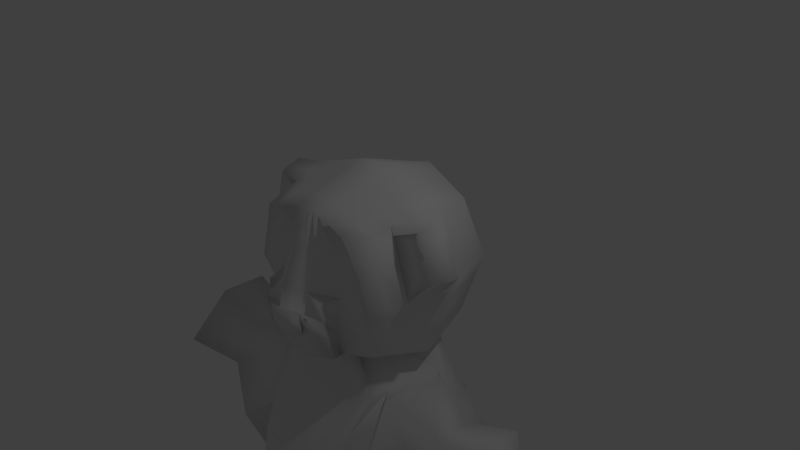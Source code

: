 # Source: detective_panda.blend  (saved by Blender 2.77.0; exported with 4.5.12 LTS)
import bpy
from mathutils import Matrix  # noqa: F401  (used for matrix-valued properties, if any)

bpy.ops.wm.read_factory_settings(use_empty=True)
scene = bpy.context.scene
scene.name = 'Scene'

# ---- collections
col_collection_1 = bpy.data.collections.new('Collection 1'); scene.collection.children.link(col_collection_1)

# ---- materials (node trees are filled in below, after node groups)
mat_material = bpy.data.materials.new('Material')
mat_material.alpha_threshold = 0.0
mat_material.use_transparent_shadow = False
mat_material.roughness = 0.5
mat_material.line_color = (0.0, 0.0, 0.0, 1.0)

# ---- material node trees

# ---- world
world_world = bpy.data.worlds.new('World'); scene.world = world_world
world_world.color = (0.05088, 0.05088, 0.05088)
world_world.use_sun_shadow = False
world_world.sun_shadow_jitter_overblur = 0.0
world_world.cycles.sampling_method = 'MANUAL'

# ---- cameras
cam_camera = bpy.data.cameras.new('Camera')
cam_camera.clip_end = 100.0
cam_camera.lens = 35.0
cam_camera.sensor_width = 32.0
cam_camera.sensor_height = 18.0
cam_camera.ortho_scale = 7.314
cam_camera.dof.focus_distance = 0.0
cam_camera.dof.aperture_fstop = 128.0

# ---- lights
light_lamp = bpy.data.lights.new('Lamp', 'POINT')
light_lamp.transmission_factor = 0.0
light_lamp.cutoff_distance = 30.0
light_lamp.energy = 100.0
light_lamp.shadow_buffer_clip_start = 1.001
light_lamp.shadow_soft_size = 0.1
light_lamp.shadow_maximum_resolution = 0.006
light_lamp.use_absolute_resolution = True

# ---- meshes
me_cube = bpy.data.meshes.new('Cube')
me_cube.from_pydata([(0.7827, 0.8371, -0.8371), (0.7827, -0.7827, -0.8371), (1.345, -0.09597, 0.981), (1.566, -0.09597, 0.3162), (0.7827, 0.8371, 0.7827), (0.7771, -1.0, 0.7943), (1.456, -0.4284, 0.3162), (1.271, -0.4284, 0.9126), (1.0, 1.0, 0.0), (1.0, -1.0, 0.0), (0.0, -0.8569, -1.458), (0.0, -0.5, 1.129), (1.0, -5.96e-08, -1.0), (1.166, -0.5, 0.0), (1.0, -5.364e-07, 1.0), (0.8886, -0.5, 0.8971), (0.8914, -0.3914, -0.9185), (1.333, -3.906e-07, 0.0), (1.788e-07, 1.0, -1.0), (0.0, -1.032, -0.8888), (2.384e-07, 1.0, 1.0), (0.0, -1.0, 0.9631), (3.276e-07, 1.333, 0.0), (-1.936e-07, -1.441, 0.09578), (0.0, -2.267e-07, 1.296), (0.6343, -1.411, -3.856), (1.156, -0.4409, 0.779), (0.9071, -0.4874, 0.769), (1.088, -0.4874, 0.1862), (1.276, -0.4409, 0.3916), (0.4443, -0.5, 1.032), (0.4457, -0.4457, -1.042), (0.5, -3.841e-07, 1.166), (0.3914, 0.9185, -0.9185), (0.3914, -0.8914, -0.9185), (0.3914, 0.9185, 0.8914), (0.3886, -1.0, 0.8971), (0.5, 1.166, 0.0), (0.5473, -1.01, 9.283e-08), (0.5, 5.293e-08, -1.166), (0.8914, 0.9185, -0.4185), (0.8914, -0.8914, -0.4185), (1.029, -0.4457, -0.4593), (1.166, -2.251e-07, -0.5), (0.0, 1.166, -0.5), (0.4457, 1.042, -0.4593), (0.4457, -1.029, -0.4593), (0.6222, -1.217, -0.7234), (0.0, -1.341, -0.778), (0.4587, -1.297, -0.008909), (0.0, -1.445, -0.5007), (0.5999, -1.254, -0.4491), (0.8595, -0.8449, -1.391), (0.1957, 0.9593, -0.9593), (0.1957, -0.9457, -0.9593), (0.1957, 0.9593, 0.9457), (0.1943, -1.0, 0.9486), (0.25, 1.249, 0.0), (0.2433, -1.27, 0.07041), (0.8892, 0.2612, -1.403), (0.2221, -0.5, 1.099), (0.25, -3.079e-07, 1.249), (0.2228, 1.104, -0.4796), (0.2071, -1.26, -0.8691), (0.0, -1.568, -0.1241), (0.2193, -1.349, -0.4796), (0.9456, 0.9592, -0.2094), (0.9456, -0.9456, -0.2094), (0.0, 1.249, -0.2502), (0.4728, 1.104, -0.2298), (1.098, -0.4728, -0.2298), (1.249, -3.077e-07, -0.2502), (0.4964, -1.057, -0.2298), (0.0, -1.497, -0.1549), (0.5294, -1.275, -0.2292), (0.2279, -1.394, -0.1697), (0.2364, 1.177, -0.24), (0.0, -1.516, -0.47), (0.3027, -1.421, -0.4489), (0.3113, -1.465, -0.1389), (1.216, -0.4409, 0.5853), (0.8914, 0.9185, 0.3914), (0.8886, -1.0, 0.3971), (1.456, -0.09597, 0.6486), (1.363, -0.4284, 0.6144), (1.027, -0.5, 0.4486), (1.166, -4.635e-07, 0.5), (0.0, 1.166, 0.5), (0.0, -1.22, 0.5479), (0.9973, -0.4874, 0.4776), (0.4679, -0.9678, 0.4486), (0.4457, 1.042, 0.4457), (0.2188, -1.098, 0.5095), (0.2228, 1.104, 0.4728), (0.6664, -0.5, 0.9644), (0.75, -4.603e-07, 1.083), (0.6685, -0.4185, -0.9805), (0.5871, 0.8778, -0.8778), (0.5871, -0.8371, -0.8778), (0.5871, 0.8778, 0.8371), (0.5828, -1.0, 0.8457), (0.75, 1.083, 0.0), (0.7736, -1.005, 4.642e-08), (0.75, -3.335e-09, -1.083), (0.6685, -0.9601, -0.4389), (0.6685, 0.9805, -0.4389), (0.7092, 1.032, -0.2196), (0.721, -1.001, -0.2196), (0.6685, 0.9805, 0.4185), (0.6782, -0.9839, 0.4229), (0.686, -0.9977, 0.1217), (0.5861, -0.9999, 0.1217), (0.5511, -0.9813, 0.3196), (0.6439, -0.9884, 0.3083), (0.8371, -0.5871, -0.8778), (0.8328, -0.75, 0.8457), (1.083, -0.75, 0.0), (0.0, -0.7659, -1.028), (0.0, -0.75, 1.046), (0.4185, -0.6685, -0.9805), (0.4164, -0.75, 0.9644), (0.9601, -0.6685, -0.4389), (0.2093, -0.7093, -1.032), (0.2082, -0.75, 1.024), (1.022, -0.7092, -0.2196), (0.958, -0.75, 0.4229), (0.6246, -0.75, 0.9051), (0.6278, -0.6278, -0.9291), (0.9259, 0.2854, -0.9444), (0.9259, 0.2854, 0.9259), (1.219, 0.341, 0.0), (0.0, 0.6917, -1.219), (0.0, 0.341, 1.182), (0.463, 0.3132, 1.073), (0.463, 0.3132, -1.082), (1.073, 0.3132, -0.4722), (0.2315, 0.3271, 1.146), (0.4462, 0.6741, -1.151), (1.146, 0.3271, -0.2363), (1.073, 0.3132, 0.463), (0.6944, 0.2993, -1.013), (0.6944, 0.2993, 0.9992), (0.6343, -1.411, -2.271), (0.0, -1.558, -2.338), (1.311, 0.1597, -2.386), (1.11, -0.8449, -4.869), (0.0, 0.7886, -2.202), (1.107, 0.6994, -2.133), (0.0, -1.558, -3.923), (1.311, 0.1597, -3.971), (0.0, 0.7886, -3.787), (1.107, 0.6994, -3.718), (1.139, 0.2612, -4.882), (0.9898, 0.6741, -4.616), (1.308, -0.2622, 0.9468), (1.511, -0.2622, 0.3162), (0.0, -0.25, 1.213), (1.249, -0.25, 0.0), (0.9443, -0.25, 0.9486), (0.9457, -0.1957, -0.9593), (0.4728, -0.2228, -1.104), (0.4721, -0.25, 1.099), (1.098, -0.2228, -0.4796), (0.8743, -0.2918, -1.397), (0.2361, -0.25, 1.174), (1.173, -0.2364, -0.24), (1.41, -0.2622, 0.6315), (0.7082, -0.25, 1.024), (0.7093, -0.2093, -1.032), (1.42, -1.29, -2.671), (1.276, -0.7776, -3.913), (1.124, -0.2918, -4.876), (0.5261, -0.8509, -1.424), (0.09784, 0.9796, -0.9796), (0.09784, -0.9887, -0.924), (0.09784, 0.9796, 0.9728), (0.09714, -1.0, 0.9743), (0.125, 1.291, 0.0), (0.1216, -1.355, 0.08309), (0.4135, -1.485, -3.889), (0.1114, 1.135, -0.4898), (0.1035, -1.3, -0.8235), (0.1096, -1.397, -0.4902), (0.1111, -0.5, 1.133), (0.125, -2.698e-07, 1.291), (0.1513, -1.468, -0.4594), (0.114, -1.445, -0.1623), (0.1182, 1.213, -0.2451), (0.1557, -1.517, -0.1315), (0.1094, -1.159, 0.5287), (0.1114, 1.135, 0.4864), (0.1046, -0.7376, -1.03), (0.1041, -0.75, 1.053), (0.1157, 0.334, 1.183), (0.07404, 0.6829, -1.185), (0.4135, -1.485, -2.305), (0.5043, -0.8509, -4.903), (0.6596, 0.7129, -2.167), (0.6394, 0.7129, -3.789), (0.8128, 0.2753, -4.909), (0.5711, 0.6829, -4.687), (0.8054, -0.2878, -4.899), (0.118, -0.25, 1.212), (0.3594, -0.8539, -1.441), (0.7469, -1.128, -1.831), (0.3031, -1.522, -3.906), (0.8818, -0.01532, -1.4), (0.0, -1.208, -1.898), (0.6677, 0.4677, -1.277), (0.01068, 0.6873, -1.202), (0.3031, -1.522, -2.321), (0.6433, -1.592, -3.13), (0.0, -1.794, -3.152), (1.464, -0.09755, -2.744), (1.209, 0.4296, -2.26), (0.4262, 0.7508, -2.185), (1.1, 0.2105, -1.895), (0.7766, 0.6867, -1.642), (0.0, 0.7402, -1.71), (1.018, -1.18, -4.358), (1.391, 0.2335, -4.425), (1.294, -0.3089, -3.942), (1.049, 0.7362, -4.158), (1.209, 0.4296, -3.844), (0.4161, 0.7508, -3.788), (1.517, 0.354, -3.223), (1.236, 1.096, -2.875), (0.0, 1.219, -2.969), (1.132, -0.01532, -4.879), (1.211, 0.4677, -4.742), (0.8669, -0.5683, -1.394), (0.9553, -1.095, -2.3), (0.9553, -1.095, -3.885), (1.117, -0.5683, -4.873), (1.469, -0.9356, -3.143), (1.364, -0.5532, -4.391), (0.9086, -0.6719, -1.486), (0.6928, -0.8479, -1.407), (0.5239, -1.448, -3.873), (0.3828, 0.6785, -1.168), (0.5239, -1.448, -2.288), (0.8069, -0.8479, -4.886), (0.8833, 0.7061, -2.15), (0.8733, 0.7061, -3.753), (1.123, 0.2683, -4.889), (0.7805, 0.6785, -4.652), (1.112, -0.2898, -4.881), (0.8091, -0.006215, -4.904), (0.5813, 0.748, -4.233), (0.5818, -1.222, -4.393), (0.6919, 0.4791, -4.798), (0.8016, -0.5693, -4.894), (0.6063, 1.115, -2.947), (0.4895, 0.6979, -1.676), (0.3395, -1.693, -3.176), (0.4698, -1.168, -1.864), (0.6083, -1.148, -1.848), (0.4914, -1.642, -3.153), (0.3411, 0.719, -1.693), (0.2921, 1.167, -2.958), (1.106, -0.5688, -4.877), (0.9516, 0.4734, -4.77), (0.7998, -1.201, -4.375), (1.117, -0.01077, -4.885), (0.9403, 0.2759, -1.527), (1.378, -0.1598, -4.408), (1.493, -0.2908, -3.183), (0.8153, 0.7421, -4.196), (0.9211, 1.106, -2.911), (1.085, -1.156, -3.17), (1.22, 0.4849, -4.291), (1.191, -0.8664, -4.374), (0.9384, 0.4486, -1.768), (0.6331, 0.6923, -1.659), (1.753, -0.6354, -1.596), (1.376, 0.7252, -3.049), (0.3313, -1.188, -1.881), (0.9111, -0.8314, -1.847), (2.517, -0.749, -1.295), (2.881, -1.189, -2.138), (2.912, -0.3403, -2.19), (2.539, -0.07453, -1.324), (0.5701, 1.076, -4.039), (0.0, 1.134, -4.051), (0.0, 1.583, -2.715), (0.3241, 1.5, -2.696), (1.77, -0.121, -1.618), (2.03, -0.9707, -2.239), (2.054, -0.3237, -2.279)], [], [(13, 6, 29, 28), (84, 7, 26, 80), (125, 115, 5, 82), (7, 15, 27, 26), (89, 28, 29, 80), (86, 14, 2, 83), (158, 15, 7, 154), (157, 17, 3, 155), (166, 154, 7, 84), (124, 116, 9, 67), (138, 130, 17, 71), (85, 13, 28, 89), (165, 157, 13, 70), (139, 129, 14, 86), (202, 156, 11, 183), (277, 204, 142, 231), (276, 207, 143, 210), (193, 132, 24, 184), (190, 177, 22, 87), (180, 173, 18, 44), (189, 176, 21, 88), (192, 118, 21, 176), (191, 174, 19, 117), (127, 98, 34, 119), (126, 120, 36, 100), (109, 100, 36, 90), (105, 97, 33, 45), (108, 101, 37, 91), (107, 102, 38, 72), (141, 133, 32, 95), (140, 103, 39, 134), (168, 96, 31, 160), (167, 161, 30, 94), (98, 104, 46, 34), (106, 105, 45, 69), (187, 180, 44, 68), (72, 38, 49, 74), (159, 162, 42, 16), (128, 135, 43, 12), (114, 121, 41, 1), (186, 178, 23, 73), (181, 182, 50, 48), (34, 46, 51, 47), (54, 34, 47, 63), (174, 54, 63, 181), (47, 51, 65, 63), (74, 49, 58, 75), (69, 45, 62, 76), (119, 34, 54, 122), (120, 123, 56, 36), (90, 36, 56, 92), (45, 33, 53, 62), (91, 37, 57, 93), (133, 136, 61, 32), (134, 39, 59, 208, 137), (160, 31, 52, 230, 163), (161, 164, 60, 30), (37, 69, 76, 57), (51, 74, 75, 65), (65, 75, 79, 78), (46, 72, 74, 51), (177, 187, 68, 22), (101, 106, 69, 37), (104, 107, 72, 46), (162, 165, 70, 42), (135, 138, 71, 43), (121, 124, 67, 41), (49, 38, 58), (185, 188, 64, 77), (182, 65, 78, 185), (186, 73, 64, 188), (35, 91, 93, 55), (38, 90, 92, 58), (99, 108, 91, 35), (90, 38, 111, 112), (178, 189, 88, 23), (175, 190, 87, 20), (130, 139, 86, 17), (15, 85, 89, 27), (155, 166, 84, 6), (17, 86, 83, 3), (27, 89, 80, 26), (116, 125, 82, 9), (6, 84, 80, 29), (9, 82, 109, 102), (4, 81, 108, 99), (41, 67, 107, 104), (8, 66, 106, 101), (66, 40, 105, 106), (1, 41, 104, 98), (158, 167, 94, 15), (159, 16, 96, 168), (128, 12, 103, 140), (129, 141, 95, 14), (67, 9, 102, 107), (81, 8, 101, 108), (40, 0, 97, 105), (82, 5, 100, 109), (115, 126, 100, 5), (114, 1, 98, 127), (110, 113, 112, 111), (38, 102, 110, 111), (102, 109, 113, 110), (109, 90, 112, 113), (16, 114, 127, 96), (15, 94, 126, 115), (13, 85, 125, 116), (42, 70, 124, 121), (30, 60, 123, 120), (31, 119, 122, 52), (16, 42, 121, 114), (94, 30, 120, 126), (96, 127, 119, 31), (172, 191, 117, 10, 203), (183, 11, 118, 192), (70, 13, 116, 124), (85, 15, 115, 125), (4, 99, 141, 129), (0, 128, 140, 97), (8, 81, 139, 130), (40, 66, 138, 135), (33, 134, 137, 53), (35, 55, 136, 133), (0, 40, 135, 128), (97, 140, 134, 33), (99, 35, 133, 141), (175, 20, 132, 193), (173, 194, 209, 131, 18), (81, 4, 129, 139), (66, 8, 130, 138), (275, 225, 149, 223), (264, 236, 274, 286), (273, 217, 147, 242), (272, 216, 144, 214), (271, 219, 145, 233), (270, 220, 152, 229), (269, 211, 25, 232), (268, 226, 151, 243), (267, 222, 153, 245), (266, 234, 170, 221), (265, 235, 171, 228), (12, 159, 168, 103), (14, 95, 167, 158), (3, 83, 166, 155), (43, 71, 165, 162), (32, 61, 164, 161), (39, 160, 163, 206, 59), (12, 43, 162, 159), (95, 32, 161, 167), (103, 168, 160, 39), (286, 274, 278, 281), (184, 24, 156, 202), (71, 17, 157, 165), (83, 2, 154, 166), (13, 157, 155, 6), (14, 158, 154, 2), (61, 184, 202, 164), (263, 246, 201, 247), (262, 249, 196, 241), (261, 244, 199, 250), (260, 241, 196, 251), (259, 252, 198, 224), (258, 253, 197, 215), (257, 254, 179, 238), (53, 137, 239, 194, 173), (55, 175, 193, 136), (60, 183, 192, 123), (52, 122, 191, 172, 237), (55, 93, 190, 175), (58, 92, 189, 178), (75, 186, 188, 79), (50, 182, 185, 77), (78, 79, 188, 185), (57, 76, 187, 177), (19, 174, 181, 48), (63, 65, 182, 181), (75, 58, 178, 186), (76, 62, 180, 187), (122, 54, 174, 191), (123, 192, 176, 56), (92, 56, 176, 189), (62, 53, 173, 180), (93, 57, 177, 190), (136, 193, 184, 61), (256, 255, 195, 240), (164, 202, 183, 60), (204, 256, 240, 142), (52, 237, 256, 204), (237, 172, 255, 256), (211, 257, 238, 25), (142, 240, 257, 211), (240, 195, 254, 257), (218, 258, 215, 146), (131, 209, 258, 218), (209, 194, 253, 258), (224, 150, 283, 282), (146, 215, 259, 227), (215, 197, 252, 259), (246, 260, 251, 201), (171, 233, 260, 246), (233, 145, 241, 260), (245, 261, 250, 200), (153, 229, 261, 245), (229, 152, 244, 261), (219, 262, 241, 145), (25, 238, 262, 219), (238, 179, 249, 262), (244, 263, 247, 199), (152, 228, 263, 244), (228, 171, 246, 263), (216, 264, 213, 144), (59, 206, 264, 216), (206, 163, 236, 264), (220, 265, 228, 152), (149, 221, 265, 220), (221, 170, 235, 265), (225, 266, 221, 149), (144, 213, 266, 225), (213, 169, 234, 266), (248, 267, 245, 200), (198, 243, 267, 248), (243, 151, 222, 267), (252, 268, 243, 198), (197, 242, 268, 252), (242, 147, 226, 268), (234, 269, 232, 170), (169, 231, 269, 234), (231, 142, 211, 269), (222, 270, 229, 153), (151, 223, 270, 222), (223, 149, 220, 270), (235, 271, 233, 171), (170, 232, 271, 235), (232, 25, 219, 271), (217, 272, 214, 147), (137, 208, 272, 217), (208, 59, 216, 272), (253, 273, 242, 197), (194, 239, 273, 253), (239, 137, 217, 273), (236, 169, 287, 274), (213, 264, 286, 288), (169, 213, 288, 287), (226, 275, 223, 151), (147, 214, 275, 226), (214, 144, 225, 275), (255, 276, 210, 195), (172, 203, 276, 255), (203, 10, 207, 276), (236, 277, 231, 169), (163, 230, 277, 236), (230, 52, 204, 277), (281, 278, 279, 280), (274, 287, 279, 278), (287, 288, 280, 279), (288, 286, 281, 280), (284, 285, 282, 283), (227, 259, 285, 284), (259, 224, 282, 285), (205, 179, 254, 212, 148), (210, 143, 212, 254), (210, 254, 195), (148, 150, 224, 198, 248, 200, 250, 199, 247, 201, 251, 196, 249, 179, 205)])
me_cube.polygons.foreach_set('use_smooth', [True] * 263)
me_cube.materials.append(mat_material)
me_cube.use_remesh_preserve_volume = False
me_cube.use_remesh_preserve_attributes = False
me_cube.use_mirror_vertex_groups = False
me_cube.update()

# ---- objects
ob_cube = bpy.data.objects.new('Cube', me_cube)
ob_lamp = bpy.data.objects.new('Lamp', light_lamp)
ob_camera = bpy.data.objects.new('Camera', cam_camera)

# ---- transforms, parenting, visibility, modifiers, constraints
ob_cube.location = (0.0, 0.0, 0.0)
ob_cube.lock_rotations_4d = False
ob_cube.empty_display_type = 'ARROWS'
ob_cube.lineart.crease_threshold = 0.0
_m = ob_cube.modifiers.new('Mirror', 'MIRROR')
_m.use_clip = True
_m = ob_cube.modifiers.new('Subsurf', 'SUBSURF')
_m.show_render = False
_m.uv_smooth = 'PRESERVE_CORNERS'
_m.quality = 2
_m.show_only_control_edges = False
ob_lamp.location = (4.076, 1.005, 5.904)
ob_lamp.rotation_euler = (0.6503, 0.05522, 1.866)
ob_lamp.lock_rotations_4d = False
ob_lamp.empty_display_type = 'ARROWS'
ob_lamp.color = (0.0, 0.0, 0.0, 0.0)
ob_lamp.lineart.crease_threshold = 0.0
ob_camera.location = (7.481, -6.508, 5.344)
ob_camera.rotation_euler = (1.109, 0.01082, 0.8149)
ob_camera.lock_rotations_4d = False
ob_camera.empty_display_type = 'ARROWS'
ob_camera.color = (0.0, 0.0, 0.0, 0.0)
ob_camera.display_type = 'WIRE'
ob_camera.lineart.crease_threshold = 0.0

# ---- collection membership
col_collection_1.objects.link(ob_cube)
col_collection_1.objects.link(ob_lamp)
col_collection_1.objects.link(ob_camera)

# ---- scene / render settings (as saved in the file)
scene.camera = ob_camera
scene.frame_start = 1; scene.frame_end = 250; scene.frame_set(2)
scene.render.engine = 'BLENDER_EEVEE_NEXT'
scene.render.resolution_percentage = 50
scene.render.dither_intensity = 0.0
scene.cycles.use_denoising = False
scene.cycles.samples = 128
scene.cycles.sampling_pattern = 'TABULATED_SOBOL'
scene.cycles.light_sampling_threshold = 0.0
scene.cycles.use_adaptive_sampling = False
scene.cycles.use_light_tree = False
scene.cycles.blur_glossy = 0.0
scene.cycles.sample_clamp_indirect = 0.0
scene.view_settings.view_transform = 'Standard'
bpy.context.view_layer.update()
